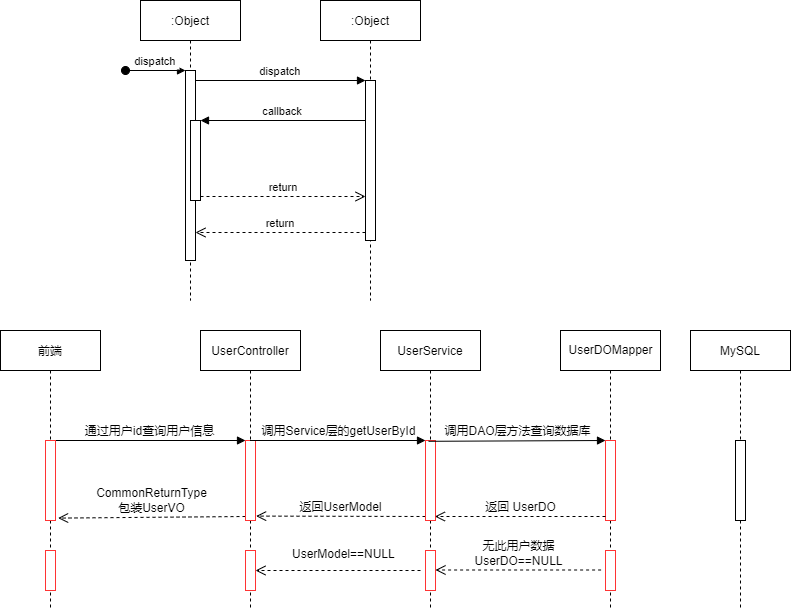

The diagram above was exported from draw.io. Its source (the exported page's mxGraphModel, read from the mxfile embedded in the PNG):
<mxGraphModel dx="1888" dy="623" grid="1" gridSize="10" guides="1" tooltips="1" connect="1" arrows="1" fold="1" page="1" pageScale="1" pageWidth="850" pageHeight="1100" math="0" shadow="0">
  <root>
    <mxCell id="0" />
    <mxCell id="1" parent="0" />
    <mxCell id="3nuBFxr9cyL0pnOWT2aG-1" value=":Object" style="shape=umlLifeline;perimeter=lifelinePerimeter;container=1;collapsible=0;recursiveResize=0;rounded=0;shadow=0;strokeWidth=1;" parent="1" vertex="1">
      <mxGeometry x="120" y="80" width="100" height="300" as="geometry" />
    </mxCell>
    <mxCell id="3nuBFxr9cyL0pnOWT2aG-2" value="" style="points=[];perimeter=orthogonalPerimeter;rounded=0;shadow=0;strokeWidth=1;" parent="3nuBFxr9cyL0pnOWT2aG-1" vertex="1">
      <mxGeometry x="45" y="70" width="10" height="190" as="geometry" />
    </mxCell>
    <mxCell id="3nuBFxr9cyL0pnOWT2aG-3" value="dispatch" style="verticalAlign=bottom;startArrow=oval;endArrow=block;startSize=8;shadow=0;strokeWidth=1;" parent="3nuBFxr9cyL0pnOWT2aG-1" target="3nuBFxr9cyL0pnOWT2aG-2" edge="1">
      <mxGeometry relative="1" as="geometry">
        <mxPoint x="-15" y="70" as="sourcePoint" />
      </mxGeometry>
    </mxCell>
    <mxCell id="3nuBFxr9cyL0pnOWT2aG-4" value="" style="points=[];perimeter=orthogonalPerimeter;rounded=0;shadow=0;strokeWidth=1;" parent="3nuBFxr9cyL0pnOWT2aG-1" vertex="1">
      <mxGeometry x="50" y="120" width="10" height="80" as="geometry" />
    </mxCell>
    <mxCell id="3nuBFxr9cyL0pnOWT2aG-5" value=":Object" style="shape=umlLifeline;perimeter=lifelinePerimeter;container=0;collapsible=0;recursiveResize=0;rounded=0;shadow=0;strokeWidth=1;" parent="1" vertex="1">
      <mxGeometry x="300" y="80" width="100" height="300" as="geometry" />
    </mxCell>
    <mxCell id="3nuBFxr9cyL0pnOWT2aG-7" value="return" style="verticalAlign=bottom;endArrow=open;dashed=1;endSize=8;exitX=0;exitY=0.95;shadow=0;strokeWidth=1;" parent="1" source="3nuBFxr9cyL0pnOWT2aG-6" target="3nuBFxr9cyL0pnOWT2aG-2" edge="1">
      <mxGeometry relative="1" as="geometry">
        <mxPoint x="275" y="236" as="targetPoint" />
      </mxGeometry>
    </mxCell>
    <mxCell id="3nuBFxr9cyL0pnOWT2aG-8" value="dispatch" style="verticalAlign=bottom;endArrow=block;entryX=0;entryY=0;shadow=0;strokeWidth=1;" parent="1" source="3nuBFxr9cyL0pnOWT2aG-2" target="3nuBFxr9cyL0pnOWT2aG-6" edge="1">
      <mxGeometry relative="1" as="geometry">
        <mxPoint x="275" y="160" as="sourcePoint" />
      </mxGeometry>
    </mxCell>
    <mxCell id="3nuBFxr9cyL0pnOWT2aG-9" value="callback" style="verticalAlign=bottom;endArrow=block;entryX=1;entryY=0;shadow=0;strokeWidth=1;" parent="1" source="3nuBFxr9cyL0pnOWT2aG-6" target="3nuBFxr9cyL0pnOWT2aG-4" edge="1">
      <mxGeometry relative="1" as="geometry">
        <mxPoint x="240" y="200" as="sourcePoint" />
      </mxGeometry>
    </mxCell>
    <mxCell id="3nuBFxr9cyL0pnOWT2aG-10" value="return" style="verticalAlign=bottom;endArrow=open;dashed=1;endSize=8;exitX=1;exitY=0.95;shadow=0;strokeWidth=1;" parent="1" source="3nuBFxr9cyL0pnOWT2aG-4" target="3nuBFxr9cyL0pnOWT2aG-6" edge="1">
      <mxGeometry relative="1" as="geometry">
        <mxPoint x="240" y="257" as="targetPoint" />
      </mxGeometry>
    </mxCell>
    <mxCell id="3nuBFxr9cyL0pnOWT2aG-6" value="" style="points=[];perimeter=orthogonalPerimeter;rounded=0;shadow=0;strokeWidth=1;" parent="1" vertex="1">
      <mxGeometry x="345" y="160" width="10" height="160" as="geometry" />
    </mxCell>
    <mxCell id="5yKx7sig4Lz0ejfah8XE-1" value="前端" style="shape=umlLifeline;perimeter=lifelinePerimeter;container=0;collapsible=0;recursiveResize=0;rounded=0;shadow=0;strokeWidth=1;" vertex="1" parent="1">
      <mxGeometry x="-20" y="410" width="100" height="280" as="geometry" />
    </mxCell>
    <mxCell id="5yKx7sig4Lz0ejfah8XE-7" value="通过用户id查询用户信息" style="html=1;verticalAlign=bottom;endArrow=block;entryX=0;entryY=0;rounded=0;exitX=0.94;exitY=0;exitDx=0;exitDy=0;exitPerimeter=0;" edge="1" target="5yKx7sig4Lz0ejfah8XE-6" parent="1" source="5yKx7sig4Lz0ejfah8XE-27">
      <mxGeometry relative="1" as="geometry">
        <mxPoint x="185" y="530" as="sourcePoint" />
      </mxGeometry>
    </mxCell>
    <mxCell id="5yKx7sig4Lz0ejfah8XE-8" value="CommonReturnType&lt;br&gt;包装UserVO" style="html=1;verticalAlign=bottom;endArrow=open;dashed=1;endSize=8;exitX=0;exitY=0.95;rounded=0;entryX=1.26;entryY=0.97;entryDx=0;entryDy=0;entryPerimeter=0;" edge="1" source="5yKx7sig4Lz0ejfah8XE-6" parent="1" target="5yKx7sig4Lz0ejfah8XE-27">
      <mxGeometry relative="1" as="geometry">
        <mxPoint x="185" y="606" as="targetPoint" />
      </mxGeometry>
    </mxCell>
    <mxCell id="5yKx7sig4Lz0ejfah8XE-10" value="" style="group" vertex="1" connectable="0" parent="1">
      <mxGeometry x="180" y="410" width="100" height="280" as="geometry" />
    </mxCell>
    <mxCell id="5yKx7sig4Lz0ejfah8XE-5" value="UserController" style="shape=umlLifeline;perimeter=lifelinePerimeter;container=0;collapsible=0;recursiveResize=0;rounded=0;shadow=0;strokeWidth=1;" vertex="1" parent="5yKx7sig4Lz0ejfah8XE-10">
      <mxGeometry width="100" height="280" as="geometry" />
    </mxCell>
    <mxCell id="5yKx7sig4Lz0ejfah8XE-6" value="" style="html=1;points=[];perimeter=orthogonalPerimeter;strokeColor=#FF3333;" vertex="1" parent="5yKx7sig4Lz0ejfah8XE-10">
      <mxGeometry x="45" y="110" width="10" height="80" as="geometry" />
    </mxCell>
    <mxCell id="5yKx7sig4Lz0ejfah8XE-32" value="" style="html=1;points=[];perimeter=orthogonalPerimeter;strokeColor=#FF3333;" vertex="1" parent="5yKx7sig4Lz0ejfah8XE-10">
      <mxGeometry x="45" y="220" width="10" height="40" as="geometry" />
    </mxCell>
    <mxCell id="5yKx7sig4Lz0ejfah8XE-12" value="调用Service层的getUserById" style="html=1;verticalAlign=bottom;endArrow=block;entryX=0;entryY=0;rounded=0;exitX=0.532;exitY=0.386;exitDx=0;exitDy=0;exitPerimeter=0;" edge="1" target="5yKx7sig4Lz0ejfah8XE-11" parent="1" source="5yKx7sig4Lz0ejfah8XE-5">
      <mxGeometry relative="1" as="geometry">
        <mxPoint x="345" y="530" as="sourcePoint" />
      </mxGeometry>
    </mxCell>
    <mxCell id="5yKx7sig4Lz0ejfah8XE-13" value="返回UserModel" style="html=1;verticalAlign=bottom;endArrow=open;dashed=1;endSize=8;exitX=0;exitY=0.95;rounded=0;entryX=1.06;entryY=0.945;entryDx=0;entryDy=0;entryPerimeter=0;" edge="1" source="5yKx7sig4Lz0ejfah8XE-11" parent="1" target="5yKx7sig4Lz0ejfah8XE-6">
      <mxGeometry relative="1" as="geometry">
        <mxPoint x="260" y="606" as="targetPoint" />
      </mxGeometry>
    </mxCell>
    <mxCell id="5yKx7sig4Lz0ejfah8XE-14" value="" style="group" vertex="1" connectable="0" parent="1">
      <mxGeometry x="360" y="410" width="100" height="280" as="geometry" />
    </mxCell>
    <mxCell id="5yKx7sig4Lz0ejfah8XE-9" value="UserService" style="shape=umlLifeline;perimeter=lifelinePerimeter;container=0;collapsible=0;recursiveResize=0;rounded=0;shadow=0;strokeWidth=1;" vertex="1" parent="5yKx7sig4Lz0ejfah8XE-14">
      <mxGeometry width="100" height="280" as="geometry" />
    </mxCell>
    <mxCell id="5yKx7sig4Lz0ejfah8XE-11" value="" style="html=1;points=[];perimeter=orthogonalPerimeter;strokeColor=#FF3333;" vertex="1" parent="5yKx7sig4Lz0ejfah8XE-14">
      <mxGeometry x="45" y="110" width="10" height="80" as="geometry" />
    </mxCell>
    <mxCell id="5yKx7sig4Lz0ejfah8XE-30" value="" style="html=1;points=[];perimeter=orthogonalPerimeter;strokeColor=#FF3333;" vertex="1" parent="5yKx7sig4Lz0ejfah8XE-14">
      <mxGeometry x="45" y="220" width="10" height="40" as="geometry" />
    </mxCell>
    <mxCell id="5yKx7sig4Lz0ejfah8XE-34" value="" style="html=1;verticalAlign=bottom;endArrow=open;dashed=1;endSize=8;rounded=0;" edge="1" parent="5yKx7sig4Lz0ejfah8XE-14" target="5yKx7sig4Lz0ejfah8XE-32">
      <mxGeometry x="0.2222" relative="1" as="geometry">
        <mxPoint x="-130" y="240" as="targetPoint" />
        <mxPoint x="40" y="240" as="sourcePoint" />
        <mxPoint as="offset" />
      </mxGeometry>
    </mxCell>
    <mxCell id="5yKx7sig4Lz0ejfah8XE-16" value="" style="group" vertex="1" connectable="0" parent="1">
      <mxGeometry x="540" y="410" width="100" height="280" as="geometry" />
    </mxCell>
    <mxCell id="5yKx7sig4Lz0ejfah8XE-17" value="UserDOMapper" style="html=1;points=[];perimeter=orthogonalPerimeter;shape=umlLifeline;participant=label;shadow=0;fontFamily=Helvetica;fontSize=12;fontColor=default;align=center;strokeColor=default;strokeWidth=1;fillColor=default;recursiveResize=0;container=0;collapsible=0;" vertex="1" parent="5yKx7sig4Lz0ejfah8XE-16">
      <mxGeometry width="100" height="280" as="geometry" />
    </mxCell>
    <mxCell id="5yKx7sig4Lz0ejfah8XE-18" value="" style="html=1;points=[];perimeter=orthogonalPerimeter;" vertex="1" parent="5yKx7sig4Lz0ejfah8XE-16">
      <mxGeometry x="45" y="110" width="10" height="80" as="geometry" />
    </mxCell>
    <mxCell id="5yKx7sig4Lz0ejfah8XE-23" value="" style="html=1;points=[];perimeter=orthogonalPerimeter;strokeColor=#FF3333;" vertex="1" parent="5yKx7sig4Lz0ejfah8XE-16">
      <mxGeometry x="45" y="110" width="10" height="80" as="geometry" />
    </mxCell>
    <mxCell id="5yKx7sig4Lz0ejfah8XE-29" value="" style="html=1;points=[];perimeter=orthogonalPerimeter;strokeColor=#FF3333;" vertex="1" parent="5yKx7sig4Lz0ejfah8XE-16">
      <mxGeometry x="45" y="220" width="10" height="40" as="geometry" />
    </mxCell>
    <mxCell id="5yKx7sig4Lz0ejfah8XE-19" value="" style="group" vertex="1" connectable="0" parent="1">
      <mxGeometry x="670" y="410" width="100" height="280" as="geometry" />
    </mxCell>
    <mxCell id="5yKx7sig4Lz0ejfah8XE-20" value="MySQL" style="shape=umlLifeline;perimeter=lifelinePerimeter;container=0;collapsible=0;recursiveResize=0;rounded=0;shadow=0;strokeWidth=1;" vertex="1" parent="5yKx7sig4Lz0ejfah8XE-19">
      <mxGeometry width="100" height="280" as="geometry" />
    </mxCell>
    <mxCell id="5yKx7sig4Lz0ejfah8XE-21" value="" style="html=1;points=[];perimeter=orthogonalPerimeter;" vertex="1" parent="5yKx7sig4Lz0ejfah8XE-19">
      <mxGeometry x="45" y="110" width="10" height="80" as="geometry" />
    </mxCell>
    <mxCell id="5yKx7sig4Lz0ejfah8XE-25" value="返回 UserDO" style="html=1;verticalAlign=bottom;endArrow=open;dashed=1;endSize=8;exitX=0;exitY=0.95;rounded=0;entryX=0.94;entryY=0.95;entryDx=0;entryDy=0;entryPerimeter=0;" edge="1" source="5yKx7sig4Lz0ejfah8XE-23" parent="1" target="5yKx7sig4Lz0ejfah8XE-11">
      <mxGeometry relative="1" as="geometry">
        <mxPoint x="495" y="596" as="targetPoint" />
      </mxGeometry>
    </mxCell>
    <mxCell id="5yKx7sig4Lz0ejfah8XE-24" value="调用DAO层方法查询数据库" style="html=1;verticalAlign=bottom;endArrow=block;entryX=0;entryY=0;rounded=0;exitX=0.3;exitY=0.01;exitDx=0;exitDy=0;exitPerimeter=0;" edge="1" target="5yKx7sig4Lz0ejfah8XE-23" parent="1" source="5yKx7sig4Lz0ejfah8XE-11">
      <mxGeometry relative="1" as="geometry">
        <mxPoint x="470" y="520" as="sourcePoint" />
      </mxGeometry>
    </mxCell>
    <mxCell id="5yKx7sig4Lz0ejfah8XE-27" value="" style="html=1;points=[];perimeter=orthogonalPerimeter;strokeColor=#FF3333;" vertex="1" parent="1">
      <mxGeometry x="25" y="520" width="10" height="80" as="geometry" />
    </mxCell>
    <mxCell id="5yKx7sig4Lz0ejfah8XE-28" value="无此用户数据&lt;br&gt;UserDO==NULL" style="html=1;verticalAlign=bottom;endArrow=open;dashed=1;endSize=8;exitX=0;exitY=0.95;rounded=0;" edge="1" parent="1" target="5yKx7sig4Lz0ejfah8XE-30">
      <mxGeometry relative="1" as="geometry">
        <mxPoint x="420" y="650" as="targetPoint" />
        <mxPoint x="580.6" y="649.5" as="sourcePoint" />
      </mxGeometry>
    </mxCell>
    <mxCell id="5yKx7sig4Lz0ejfah8XE-31" value="" style="html=1;points=[];perimeter=orthogonalPerimeter;strokeColor=#FF3333;" vertex="1" parent="1">
      <mxGeometry x="25" y="630" width="10" height="40" as="geometry" />
    </mxCell>
    <mxCell id="5yKx7sig4Lz0ejfah8XE-36" value="&lt;div style=&quot;text-align: center;&quot;&gt;&lt;font color=&quot;#000000&quot;&gt;&lt;span style=&quot;font-size: 11px; background-color: rgb(255, 255, 255);&quot;&gt;UserModel==NULL&lt;/span&gt;&lt;/font&gt;&lt;/div&gt;" style="text;whiteSpace=wrap;html=1;fontColor=#FF3333;" vertex="1" parent="1">
      <mxGeometry x="270" y="620" width="100" height="30" as="geometry" />
    </mxCell>
  </root>
</mxGraphModel>